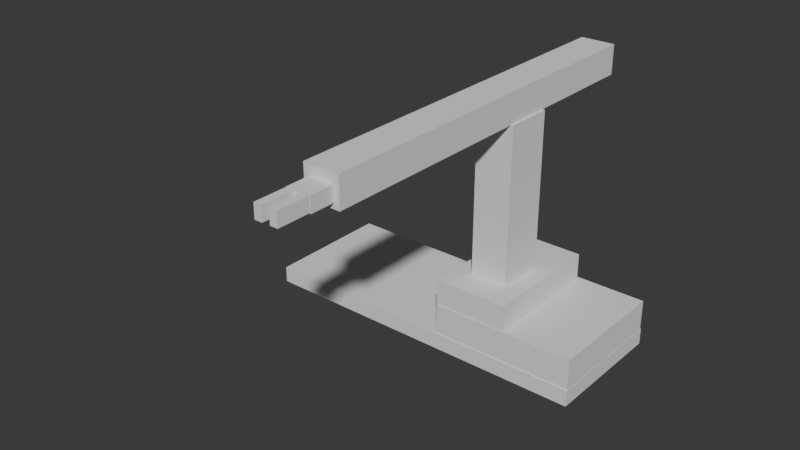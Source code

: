 # Source: untitled.blend  (saved by Blender 4.2.67; exported with 4.5.12 LTS)
import bpy
from mathutils import Matrix  # noqa: F401  (used for matrix-valued properties, if any)

bpy.ops.wm.read_factory_settings(use_empty=True)
scene = bpy.context.scene
scene.name = 'Scene'

# ---- collections
col_collection = bpy.data.collections.new('Collection'); scene.collection.children.link(col_collection)

# ---- world
world_world = bpy.data.worlds.new('World'); scene.world = world_world
world_world.use_nodes = True; world_world.node_tree.nodes.clear()
_N = world_world.node_tree.nodes; _L = world_world.node_tree.links
n0 = _N.new('ShaderNodeOutputWorld'); n0.name = 'World Output'; n0.location = (300, 300)
n1 = _N.new('ShaderNodeBackground'); n1.name = 'Background'; n1.location = (10, 300)
n1.inputs[0].default_value = (0.05088, 0.05088, 0.05088, 1.0)
_L.new(n1.outputs[0], n0.inputs[0])
n0.is_active_output = True
world_world.color = (0.05088, 0.05088, 0.05088)
world_world.sun_shadow_jitter_overblur = 0.0

# ---- meshes
me_001 = bpy.data.meshes.new('Куб.001')
me_001.from_pydata([(-2.934, -1.12, -0.1412), (-2.934, -1.12, 0.1412), (-2.934, 1.12, -0.1412), (-2.934, 1.12, 0.1412), (2.934, -1.12, -0.1412), (2.934, -1.12, 0.1412), (2.934, 1.12, -0.1412), (2.934, 1.12, 0.1412)], [], [(0, 1, 3, 2), (2, 3, 7, 6), (6, 7, 5, 4), (4, 5, 1, 0), (2, 6, 4, 0), (7, 3, 1, 5)])
_uv = me_001.uv_layers.new(name='UVКарта')
_uv.uv.foreach_set('vector', [0.375, 0.0, 0.625, 0.0, 0.625, 0.25, 0.375, 0.25, 0.375, 0.25, 0.625, 0.25, 0.625, 0.5, 0.375, 0.5, 0.375, 0.5, 0.625, 0.5, 0.625, 0.75, 0.375, 0.75, 0.375, 0.75, 0.625, 0.75, 0.625, 1.0, 0.375, 1.0, 0.125, 0.5, 0.375, 0.5, 0.375, 0.75, 0.125, 0.75, 0.625, 0.5, 0.875, 0.5, 0.875, 0.75, 0.625, 0.75])
me_001.update()
me_003 = bpy.data.meshes.new('Куб.003')
me_003.from_pydata([(-1.235, -1.1, -0.2652), (-1.235, -1.1, 0.2652), (-1.235, 1.1, -0.2652), (-1.235, 1.1, 0.2652), (1.235, -1.1, -0.2652), (1.235, -1.1, 0.2652), (1.235, 1.1, -0.2652), (1.235, 1.1, 0.2652), (-1.246, -1.081, 0.2726), (-1.246, -1.081, 0.7049), (-1.246, 1.071, 0.2726), (-1.246, 1.071, 0.7049), (0.02117, -1.081, 0.2726), (0.02117, -1.081, 0.7049), (0.02117, 1.071, 0.2726), (0.02117, 1.071, 0.7049), (-0.9482, -0.5766, 0.7049), (-0.9482, -0.5766, 3.404), (-0.9482, 0.2502, 0.7049), (-0.9482, 0.2502, 3.404), (-0.2977, -0.5766, 0.7049), (-0.2977, -0.5766, 3.404), (-0.2977, 0.2502, 0.7049), (-0.2977, 0.2502, 3.404)], [], [(0, 1, 3, 2), (2, 3, 7, 6), (6, 7, 5, 4), (4, 5, 1, 0), (2, 6, 4, 0), (7, 3, 1, 5), (8, 9, 11, 10), (10, 11, 15, 14), (14, 15, 13, 12), (12, 13, 9, 8), (10, 14, 12, 8), (15, 11, 9, 13), (16, 17, 19, 18), (18, 19, 23, 22), (22, 23, 21, 20), (20, 21, 17, 16), (18, 22, 20, 16), (23, 19, 17, 21)])
_uv = me_003.uv_layers.new(name='UVКарта')
_uv.uv.foreach_set('vector', [0.375, 0.0, 0.625, 0.0, 0.625, 0.25, 0.375, 0.25, 0.375, 0.25, 0.625, 0.25, 0.625, 0.5, 0.375, 0.5, 0.375, 0.5, 0.625, 0.5, 0.625, 0.75, 0.375, 0.75, 0.375, 0.75, 0.625, 0.75, 0.625, 1.0, 0.375, 1.0, 0.125, 0.5, 0.375, 0.5, 0.375, 0.75, 0.125, 0.75, 0.625, 0.5, 0.875, 0.5, 0.875, 0.75, 0.625, 0.75, 0.375, 0.0, 0.625, 0.0, 0.625, 0.25, 0.375, 0.25, 0.375, 0.25, 0.625, 0.25, 0.625, 0.5, 0.375, 0.5, 0.375, 0.5, 0.625, 0.5, 0.625, 0.75, 0.375, 0.75, 0.375, 0.75, 0.625, 0.75, 0.625, 1.0, 0.375, 1.0, 0.125, 0.5, 0.375, 0.5, 0.375, 0.75, 0.125, 0.75, 0.625, 0.5, 0.875, 0.5, 0.875, 0.75, 0.625, 0.75, 0.375, 0.0, 0.625, 0.0, 0.625, 0.25, 0.375, 0.25, 0.375, 0.25, 0.625, 0.25, 0.625, 0.5, 0.375, 0.5, 0.375, 0.5, 0.625, 0.5, 0.625, 0.75, 0.375, 0.75, 0.375, 0.75, 0.625, 0.75, 0.625, 1.0, 0.375, 1.0, 0.125, 0.5, 0.375, 0.5, 0.375, 0.75, 0.125, 0.75, 0.625, 0.5, 0.875, 0.5, 0.875, 0.75, 0.625, 0.75])
me_003.update()
me_008 = bpy.data.meshes.new('Куб.008')
me_008.from_pydata([(-0.2977, -3.259, -0.2539), (-0.2977, -3.259, 0.2539), (-0.2977, 3.259, -0.2539), (-0.2977, 3.259, 0.2539), (0.2977, -3.259, -0.2539), (0.2977, -3.259, 0.2539), (0.2977, 3.259, -0.2539), (0.2977, 3.259, 0.2539)], [], [(0, 1, 3, 2), (2, 3, 7, 6), (6, 7, 5, 4), (4, 5, 1, 0), (2, 6, 4, 0), (7, 3, 1, 5)])
_uv = me_008.uv_layers.new(name='UVКарта')
_uv.uv.foreach_set('vector', [0.375, 0.0, 0.625, 0.0, 0.625, 0.25, 0.375, 0.25, 0.375, 0.25, 0.625, 0.25, 0.625, 0.5, 0.375, 0.5, 0.375, 0.5, 0.625, 0.5, 0.625, 0.75, 0.375, 0.75, 0.375, 0.75, 0.625, 0.75, 0.625, 1.0, 0.375, 1.0, 0.125, 0.5, 0.375, 0.5, 0.375, 0.75, 0.125, 0.75, 0.625, 0.5, 0.875, 0.5, 0.875, 0.75, 0.625, 0.75])
me_008.update()
me_009 = bpy.data.meshes.new('Куб.009')
me_009.from_pydata([(-0.1236, -0.2021, -0.3319), (-0.1236, -0.2021, 0.3319), (-0.1236, 0.2021, -0.3319), (-0.1236, 0.2021, 0.3319), (0.1236, -0.2021, -0.3319), (0.1236, -0.2021, 0.3319), (0.1236, 0.2021, -0.3319), (0.1236, 0.2021, 0.3319), (-0.1143, 0.06966, 0.3319), (-0.1143, 0.06966, 0.8751), (-0.1143, 0.1979, 0.3319), (-0.1143, 0.1979, 0.8751), (0.1195, 0.06966, 0.3319), (0.1195, 0.06966, 0.8751), (0.1195, 0.1979, 0.3319), (0.1195, 0.1979, 0.8751), (-0.1065, -0.1947, 0.3365), (-0.1065, -0.1947, 0.8798), (-0.1065, -0.06642, 0.3365), (-0.1065, -0.06642, 0.8798), (0.1273, -0.1947, 0.3365), (0.1273, -0.1947, 0.8798), (0.1273, -0.06642, 0.3365), (0.1273, -0.06642, 0.8798)], [], [(0, 1, 3, 2), (2, 3, 7, 6), (6, 7, 5, 4), (4, 5, 1, 0), (2, 6, 4, 0), (7, 3, 1, 5), (8, 9, 11, 10), (10, 11, 15, 14), (14, 15, 13, 12), (12, 13, 9, 8), (10, 14, 12, 8), (15, 11, 9, 13), (16, 17, 19, 18), (18, 19, 23, 22), (22, 23, 21, 20), (20, 21, 17, 16), (18, 22, 20, 16), (23, 19, 17, 21)])
_uv = me_009.uv_layers.new(name='UVКарта')
_uv.uv.foreach_set('vector', [0.375, 0.0, 0.625, 0.0, 0.625, 0.25, 0.375, 0.25, 0.375, 0.25, 0.625, 0.25, 0.625, 0.5, 0.375, 0.5, 0.375, 0.5, 0.625, 0.5, 0.625, 0.75, 0.375, 0.75, 0.375, 0.75, 0.625, 0.75, 0.625, 1.0, 0.375, 1.0, 0.125, 0.5, 0.375, 0.5, 0.375, 0.75, 0.125, 0.75, 0.625, 0.5, 0.875, 0.5, 0.875, 0.75, 0.625, 0.75, 0.375, 0.0, 0.625, 0.0, 0.625, 0.25, 0.375, 0.25, 0.375, 0.25, 0.625, 0.25, 0.625, 0.5, 0.375, 0.5, 0.375, 0.5, 0.625, 0.5, 0.625, 0.75, 0.375, 0.75, 0.375, 0.75, 0.625, 0.75, 0.625, 1.0, 0.375, 1.0, 0.125, 0.5, 0.375, 0.5, 0.375, 0.75, 0.125, 0.75, 0.625, 0.5, 0.875, 0.5, 0.875, 0.75, 0.625, 0.75, 0.375, 0.0, 0.625, 0.0, 0.625, 0.25, 0.375, 0.25, 0.375, 0.25, 0.625, 0.25, 0.625, 0.5, 0.375, 0.5, 0.375, 0.5, 0.625, 0.5, 0.625, 0.75, 0.375, 0.75, 0.375, 0.75, 0.625, 0.75, 0.625, 1.0, 0.375, 1.0, 0.125, 0.5, 0.375, 0.5, 0.375, 0.75, 0.125, 0.75, 0.625, 0.5, 0.875, 0.5, 0.875, 0.75, 0.625, 0.75])
me_009.update()

# ---- objects
ob_x = bpy.data.objects.new('Пустышка', None)
ob_001 = bpy.data.objects.new('Пустышка.001', None)
ob_x_1 = bpy.data.objects.new('Куб', me_001)
ob_001_1 = bpy.data.objects.new('Куб.001', me_003)
ob_005 = bpy.data.objects.new('Куб.005', me_008)
ob_004 = bpy.data.objects.new('Куб.004', me_009)

# ---- transforms, parenting, visibility, modifiers, constraints
ob_x.location = (-0.6744, 1.896, 0.5252)
ob_x.rotation_euler = (1.571, -0.0, -0.0)
ob_x.empty_display_type = 'IMAGE'
ob_x.empty_display_size = 8.516
ob_x.empty_image_offset = (-0.3259, -0.2874)
ob_001.location = (-3.314, -0.6738, 1.521)
ob_001.rotation_euler = (1.571, -0.0, 1.571)
ob_001.empty_display_type = 'IMAGE'
ob_001.empty_display_size = 8.492
ob_001.empty_image_offset = (-0.7056, -0.43)
ob_x_1.location = (1.719, -1.997, 0.1338)
ob_001_1.location = (3.414, -2.002, 0.5403)
ob_005.location = (2.777, -2.984, 4.198)
ob_005.rotation_euler = (8.742e-08, -0.0, 3.142)
ob_004.location = (2.787, -6.326, 4.163)
ob_004.rotation_euler = (1.571, -1.571, 0.0)

# ---- collection membership
col_collection.objects.link(ob_x)
col_collection.objects.link(ob_001)
col_collection.objects.link(ob_x_1)
col_collection.objects.link(ob_001_1)
col_collection.objects.link(ob_005)
col_collection.objects.link(ob_004)

# ---- scene / render settings (as saved in the file)
scene.frame_start = 1; scene.frame_end = 250; scene.frame_set(1)
scene.render.engine = 'BLENDER_EEVEE_NEXT'
bpy.context.view_layer.update()

# ---- added for rendering (the .blend has no active camera and no usable light): camera, sun
cam_auto = bpy.data.cameras.new('AutoCamera')
cam_auto.lens = 50.0
cam_auto.sensor_width = 36.0
cam_auto.clip_end = 1000.0
ob_auto_camera = bpy.data.objects.new('AutoCamera', cam_auto)
scene.collection.objects.link(ob_auto_camera)
ob_auto_camera.location = (11.4356, -15.1251, 9.99526)
ob_auto_camera.rotation_euler = (1.09748, -7.21219e-08, 0.694738)
scene.camera = ob_auto_camera
light_auto_sun = bpy.data.lights.new('AutoSun', 'SUN')
light_auto_sun.energy = 3.0
light_auto_sun.angle = 0.0523599
ob_auto_sun = bpy.data.objects.new('AutoSun', light_auto_sun)
scene.collection.objects.link(ob_auto_sun)
ob_auto_sun.rotation_euler = (0.872665, 0.174533, 0.523599)
bpy.context.view_layer.update()
